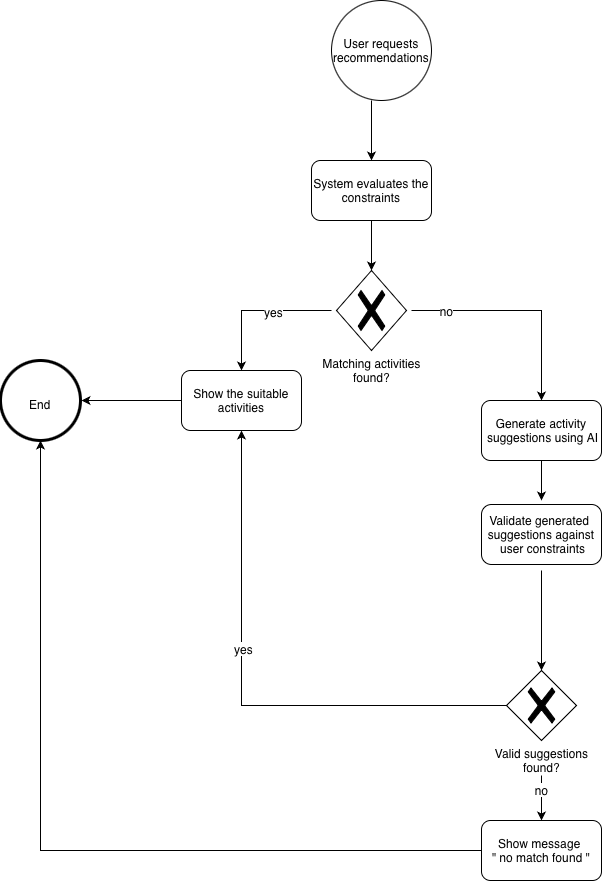

The diagram above was exported from draw.io. Its source (the exported page's mxGraphModel, read from the mxfile embedded in the PNG):
<mxGraphModel dx="1354" dy="945" grid="1" gridSize="10" guides="1" tooltips="1" connect="1" arrows="1" fold="1" page="1" pageScale="1" pageWidth="827" pageHeight="1169" math="0" shadow="0">
  <root>
    <mxCell id="0" />
    <mxCell id="1" parent="0" />
    <mxCell id="b_eZyoLL9srrAWeZFmue-3" edge="1" parent="1" style="edgeStyle=orthogonalEdgeStyle;rounded=0;orthogonalLoop=1;jettySize=auto;html=1;exitX=0.5;exitY=1;exitDx=0;exitDy=0;defaultLabelBackgroundColor=page;fontFamily=Helvetica;fontSize=12;align=center;">
      <mxGeometry relative="1" as="geometry">
        <mxPoint x="400" y="140.0000000000001" as="sourcePoint" />
        <mxPoint x="400" y="200" as="targetPoint" />
      </mxGeometry>
    </mxCell>
    <mxCell id="b_eZyoLL9srrAWeZFmue-8" edge="1" parent="1" source="b_eZyoLL9srrAWeZFmue-4" style="edgeStyle=orthogonalEdgeStyle;rounded=0;orthogonalLoop=1;jettySize=auto;html=1;exitX=0.5;exitY=1;exitDx=0;exitDy=0;entryX=0.5;entryY=0;entryDx=0;entryDy=0;defaultLabelBackgroundColor=page;fontFamily=Helvetica;fontSize=12;align=center;">
      <mxGeometry relative="1" as="geometry">
        <mxPoint x="400" y="310" as="targetPoint" />
      </mxGeometry>
    </mxCell>
    <mxCell id="b_eZyoLL9srrAWeZFmue-4" parent="1" style="rounded=1;whiteSpace=wrap;html=1;roundedPerimeter=1;fontFamily=Helvetica;fontSize=12;align=center;" value="&lt;span style=&quot;&quot;&gt;System evaluates the constraints&lt;/span&gt;" vertex="1">
      <mxGeometry height="60" width="120" x="340" y="200" as="geometry" />
    </mxCell>
    <mxCell id="b_eZyoLL9srrAWeZFmue-11" edge="1" parent="1" style="edgeStyle=orthogonalEdgeStyle;rounded=0;orthogonalLoop=1;jettySize=auto;html=1;exitX=0;exitY=0.5;exitDx=0;exitDy=0;defaultLabelBackgroundColor=page;fontFamily=Helvetica;fontSize=12;align=center;">
      <mxGeometry relative="1" as="geometry">
        <mxPoint x="360" y="350" as="sourcePoint" />
        <mxPoint x="270" y="410" as="targetPoint" />
      </mxGeometry>
    </mxCell>
    <mxCell id="b_eZyoLL9srrAWeZFmue-12" connectable="0" parent="b_eZyoLL9srrAWeZFmue-11" style="edgeLabel;html=1;align=center;verticalAlign=middle;resizable=0;points=[];inheritText=fontColor,fontStyle,textOpacity,labelBorderColor,labelBorderWidth,labelBackgroundColor,defaultLabelBackgroundColor,labelPadding;defaultLabelBackgroundColor=page;fontFamily=Helvetica;fontSize=12;" value="yes" vertex="1">
      <mxGeometry relative="1" x="-0.2133" y="1" as="geometry">
        <mxPoint as="offset" />
      </mxGeometry>
    </mxCell>
    <mxCell id="b_eZyoLL9srrAWeZFmue-14" edge="1" parent="1" source="b_eZyoLL9srrAWeZFmue-17" style="edgeStyle=orthogonalEdgeStyle;rounded=0;orthogonalLoop=1;jettySize=auto;html=1;entryX=1;entryY=0.5;entryDx=0;entryDy=0;defaultLabelBackgroundColor=page;endArrow=none;endFill=0;startArrow=classic;startFill=1;exitX=0.5;exitY=0;exitDx=0;exitDy=0;fontFamily=Helvetica;fontSize=12;align=center;">
      <mxGeometry relative="1" as="geometry">
        <Array as="points">
          <mxPoint x="570" y="350" />
        </Array>
        <mxPoint x="570" y="350" as="sourcePoint" />
        <mxPoint x="440.0000000000002" y="350" as="targetPoint" />
      </mxGeometry>
    </mxCell>
    <mxCell id="b_eZyoLL9srrAWeZFmue-15" connectable="0" parent="b_eZyoLL9srrAWeZFmue-14" style="edgeLabel;html=1;align=center;verticalAlign=middle;resizable=0;points=[];inheritText=fontColor,fontStyle,textOpacity,labelBorderColor,labelBorderWidth,labelBackgroundColor,defaultLabelBackgroundColor,labelPadding;defaultLabelBackgroundColor=page;fontFamily=Helvetica;fontSize=12;" value="no" vertex="1">
      <mxGeometry relative="1" x="0.6952" as="geometry">
        <mxPoint as="offset" />
      </mxGeometry>
    </mxCell>
    <mxCell id="b_eZyoLL9srrAWeZFmue-28" edge="1" parent="1" source="b_eZyoLL9srrAWeZFmue-16" style="edgeStyle=orthogonalEdgeStyle;rounded=0;orthogonalLoop=1;jettySize=auto;html=1;defaultLabelBackgroundColor=page;fontFamily=Helvetica;fontSize=12;align=center;" value="">
      <mxGeometry relative="1" as="geometry">
        <mxPoint x="110" y="440" as="targetPoint" />
      </mxGeometry>
    </mxCell>
    <mxCell id="b_eZyoLL9srrAWeZFmue-16" parent="1" style="rounded=1;whiteSpace=wrap;html=1;roundedPerimeter=1;fontFamily=Helvetica;fontSize=12;align=center;" value="&lt;span style=&quot;&quot;&gt;&lt;font&gt;Show the suitable activities&lt;/font&gt;&lt;/span&gt;" vertex="1">
      <mxGeometry height="60" width="120" x="210" y="410" as="geometry" />
    </mxCell>
    <mxCell id="b_eZyoLL9srrAWeZFmue-43" edge="1" parent="1" source="b_eZyoLL9srrAWeZFmue-17" style="edgeStyle=orthogonalEdgeStyle;rounded=0;orthogonalLoop=1;jettySize=auto;html=1;exitX=0.5;exitY=1;exitDx=0;exitDy=0;defaultLabelBackgroundColor=page;fontFamily=Helvetica;fontSize=12;align=center;">
      <mxGeometry relative="1" as="geometry">
        <mxPoint x="570" y="540" as="targetPoint" />
      </mxGeometry>
    </mxCell>
    <mxCell id="b_eZyoLL9srrAWeZFmue-17" parent="1" style="rounded=1;whiteSpace=wrap;html=1;roundedPerimeter=1;fontFamily=Helvetica;fontSize=12;align=center;" value="&lt;span style=&quot;&quot;&gt;Generate&amp;nbsp;&lt;/span&gt;&lt;span style=&quot;&quot;&gt;activity&lt;/span&gt;&lt;div&gt;&lt;span style=&quot;&quot;&gt;&amp;nbsp;&lt;/span&gt;&lt;span style=&quot;&quot;&gt;suggestions&amp;nbsp;&lt;/span&gt;&lt;span style=&quot;&quot;&gt;using&amp;nbsp;&lt;/span&gt;&lt;span style=&quot;&quot;&gt;AI&lt;/span&gt;&lt;/div&gt;" vertex="1">
      <mxGeometry height="60" width="120" x="510" y="440" as="geometry" />
    </mxCell>
    <mxCell id="b_eZyoLL9srrAWeZFmue-20" edge="1" parent="1" source="b_eZyoLL9srrAWeZFmue-39" style="edgeStyle=orthogonalEdgeStyle;rounded=0;orthogonalLoop=1;jettySize=auto;html=1;entryX=0.5;entryY=1;entryDx=0;entryDy=0;defaultLabelBackgroundColor=page;exitX=0;exitY=0.5;exitDx=0;exitDy=0;exitPerimeter=0;fontFamily=Helvetica;fontSize=12;align=center;" target="b_eZyoLL9srrAWeZFmue-16">
      <mxGeometry relative="1" x="0.2512" as="geometry">
        <mxPoint x="530" y="580" as="sourcePoint" />
      </mxGeometry>
    </mxCell>
    <mxCell id="b_eZyoLL9srrAWeZFmue-21" connectable="0" parent="b_eZyoLL9srrAWeZFmue-20" style="edgeLabel;html=1;align=center;verticalAlign=middle;resizable=0;points=[];inheritText=fontColor,fontStyle,textOpacity,labelBorderColor,labelBorderWidth,labelBackgroundColor,defaultLabelBackgroundColor,labelPadding;defaultLabelBackgroundColor=page;fontFamily=Helvetica;fontSize=12;" value="yes" vertex="1">
      <mxGeometry relative="1" x="0.1917" y="-1" as="geometry">
        <mxPoint as="offset" />
      </mxGeometry>
    </mxCell>
    <mxCell id="b_eZyoLL9srrAWeZFmue-58" edge="1" parent="1" source="b_eZyoLL9srrAWeZFmue-23" style="edgeStyle=orthogonalEdgeStyle;rounded=0;orthogonalLoop=1;jettySize=auto;html=1;exitX=0;exitY=0.5;exitDx=0;exitDy=0;defaultLabelBackgroundColor=page;fontFamily=Helvetica;fontSize=12;align=center;" target="b_eZyoLL9srrAWeZFmue-36">
      <mxGeometry relative="1" as="geometry" />
    </mxCell>
    <mxCell id="b_eZyoLL9srrAWeZFmue-23" parent="1" style="whiteSpace=wrap;html=1;rounded=1;roundedPerimeter=1;fontFamily=Helvetica;fontSize=12;align=center;" value="Show message&amp;nbsp;&lt;div&gt;&quot; no match found &quot;&lt;/div&gt;" vertex="1">
      <mxGeometry height="60" width="120" x="510" y="860" as="geometry" />
    </mxCell>
    <mxCell id="b_eZyoLL9srrAWeZFmue-31" parent="1" style="ellipse;whiteSpace=wrap;html=1;shapeInside=1;aspect=fixed;fontFamily=Helvetica;fontSize=12;align=center;" value="&lt;span style=&quot;&quot;&gt;User requests recommendations&lt;/span&gt;" vertex="1">
      <mxGeometry height="100" width="100" x="360" y="40" as="geometry" />
    </mxCell>
    <mxCell id="b_eZyoLL9srrAWeZFmue-36" parent="1" style="points=[[0.145,0.145,0],[0.5,0,0],[0.855,0.145,0],[1,0.5,0],[0.855,0.855,0],[0.5,1,0],[0.145,0.855,0],[0,0.5,0]];shape=mxgraph.bpmn.event;html=1;verticalLabelPosition=bottom;labelBackgroundColor=#ffffff;verticalAlign=top;align=center;perimeter=ellipsePerimeter;outlineConnect=0;aspect=fixed;outline=end;symbol=terminate2;labelPerimeter=1;fontFamily=Helvetica;fontSize=12;" value="" vertex="1">
      <mxGeometry height="80" width="80" x="29" y="400" as="geometry" />
    </mxCell>
    <mxCell id="b_eZyoLL9srrAWeZFmue-37" parent="1" style="text;html=1;whiteSpace=wrap;strokeColor=none;fillColor=none;align=center;verticalAlign=middle;rounded=0;fontFamily=Helvetica;fontSize=12;" value="End" vertex="1">
      <mxGeometry height="30" width="60" x="39" y="429" as="geometry" />
    </mxCell>
    <mxCell id="b_eZyoLL9srrAWeZFmue-38" parent="1" style="points=[[0.25,0.25,0],[0.5,0,0],[0.75,0.25,0],[1,0.5,0],[0.75,0.75,0],[0.5,1,0],[0.25,0.75,0],[0,0.5,0]];shape=mxgraph.bpmn.gateway2;html=1;verticalLabelPosition=bottom;labelBackgroundColor=#ffffff;verticalAlign=top;align=center;perimeter=rhombusPerimeter;outlineConnect=0;outline=none;symbol=none;gwType=exclusive;labelPerimeter=1;fontFamily=Helvetica;fontSize=12;" value="&lt;span style=&quot;&quot;&gt;&lt;font&gt;&lt;span style=&quot;text-wrap-mode: wrap;&quot;&gt;Matching&amp;nbsp;activities found?&lt;/span&gt;&lt;/font&gt;&lt;/span&gt;" vertex="1">
      <mxGeometry height="80" width="70" x="365" y="310" as="geometry" />
    </mxCell>
    <mxCell id="b_eZyoLL9srrAWeZFmue-40" edge="1" parent="1" source="b_eZyoLL9srrAWeZFmue-39" style="edgeStyle=orthogonalEdgeStyle;rounded=0;orthogonalLoop=1;jettySize=auto;html=1;defaultLabelBackgroundColor=page;fontFamily=Helvetica;fontSize=12;align=center;" target="b_eZyoLL9srrAWeZFmue-23" value="">
      <mxGeometry relative="1" as="geometry" />
    </mxCell>
    <mxCell id="b_eZyoLL9srrAWeZFmue-44" connectable="0" parent="b_eZyoLL9srrAWeZFmue-40" style="edgeLabel;html=1;align=center;verticalAlign=middle;resizable=0;points=[];inheritText=fontColor,fontStyle,textOpacity,labelBorderColor,labelBorderWidth,labelBackgroundColor,defaultLabelBackgroundColor,labelPadding;defaultLabelBackgroundColor=page;fontFamily=Helvetica;fontSize=12;" value="no" vertex="1">
      <mxGeometry relative="1" x="-0.3893" y="-1" as="geometry">
        <mxPoint as="offset" />
      </mxGeometry>
    </mxCell>
    <mxCell id="b_eZyoLL9srrAWeZFmue-39" parent="1" style="points=[[0.25,0.25,0],[0.5,0,0],[0.75,0.25,0],[1,0.5,0],[0.75,0.75,0],[0.5,1,0],[0.25,0.75,0],[0,0.5,0]];shape=mxgraph.bpmn.gateway2;html=1;verticalLabelPosition=bottom;labelBackgroundColor=#ffffff;verticalAlign=top;align=center;perimeter=rhombusPerimeter;outlineConnect=0;outline=none;symbol=none;gwType=exclusive;labelPerimeter=1;fontFamily=Helvetica;fontSize=12;" value="&lt;span style=&quot;&quot;&gt;&lt;font&gt;&lt;span style=&quot;text-wrap-mode: wrap;&quot;&gt;Valid&amp;nbsp;suggestions found?&lt;/span&gt;&lt;/font&gt;&lt;/span&gt;" vertex="1">
      <mxGeometry height="70" width="70" x="535" y="710" as="geometry" />
    </mxCell>
    <mxCell id="b_eZyoLL9srrAWeZFmue-46" edge="1" parent="1" style="edgeStyle=orthogonalEdgeStyle;rounded=0;orthogonalLoop=1;jettySize=auto;html=1;exitX=0.5;exitY=1;exitDx=0;exitDy=0;exitPerimeter=0;entryX=0.5;entryY=0;entryDx=0;entryDy=0;entryPerimeter=0;defaultLabelBackgroundColor=page;fontFamily=Helvetica;fontSize=12;align=center;" target="b_eZyoLL9srrAWeZFmue-39">
      <mxGeometry relative="1" as="geometry">
        <mxPoint x="570" y="609.9999999999998" as="sourcePoint" />
      </mxGeometry>
    </mxCell>
    <mxCell id="b_eZyoLL9srrAWeZFmue-56" parent="1" style="points=[[0.25,0,0],[0.5,0,0],[0.75,0,0],[1,0.25,0],[1,0.5,0],[1,0.75,0],[0.75,1,0],[0.5,1,0],[0.25,1,0],[0,0.75,0],[0,0.5,0],[0,0.25,0]];shape=mxgraph.bpmn.task2;whiteSpace=wrap;rectStyle=rounded;size=10;html=1;container=1;expand=0;collapsible=0;taskMarker=abstract;fontFamily=Helvetica;fontSize=12;align=center;" value="&lt;span style=&quot;background-color: rgb(255, 255, 255);&quot;&gt;Validate&amp;nbsp;generated&amp;nbsp;&lt;/span&gt;&lt;div&gt;&lt;span style=&quot;background-color: rgb(255, 255, 255);&quot;&gt;suggestions&amp;nbsp;against&lt;/span&gt;&lt;/div&gt;&lt;div&gt;&lt;span style=&quot;background-color: rgb(255, 255, 255);&quot;&gt;&amp;nbsp;user&amp;nbsp;constraints&lt;/span&gt;&lt;/div&gt;" vertex="1">
      <mxGeometry height="60" width="120" x="510" y="544" as="geometry" />
    </mxCell>
  </root>
</mxGraphModel>